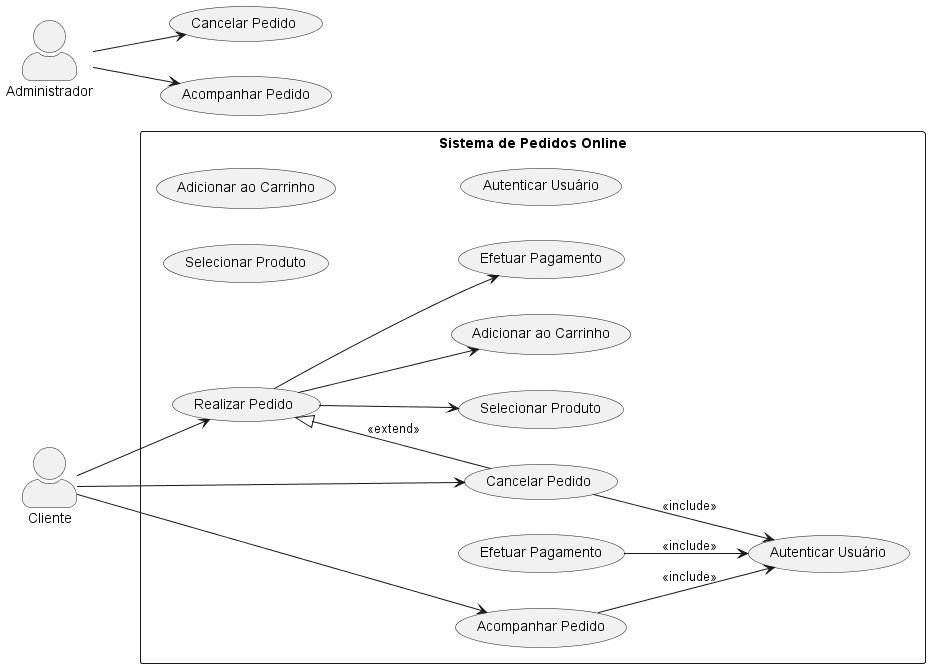

The diagram above was rendered by PlantUML. Its source (embedded in the PNG):
@startuml
left to right direction
skinparam packageStyle rectangle
skinparam actorStyle awesome

' Delimitador do sistema
rectangle "Sistema de Pedidos Online" {
    
    ' Casos de uso principais
    (Realizar Pedido) as RP
    (Selecionar Produto) as SP
    (Adicionar ao Carrinho) as AC
    (Efetuar Pagamento) as EP
    (Autenticar Usuário) as AU
    (Acompanhar Pedido) as AP
    (Cancelar Pedido) as CP

    ' Relacionamentos
    RP --> (Selecionar Produto)
    RP --> (Adicionar ao Carrinho)
    RP --> (Efetuar Pagamento)

    EP --> (Autenticar Usuário) : <<include>>
    CP --> (Autenticar Usuário) : <<include>>
    AP --> (Autenticar Usuário) : <<include>>
    RP <|-- CP : <<extend>>
}

' Atores
actor Cliente
actor Administrador

' Relacionamentos com atores
Cliente --> RP
Cliente --> AP
Cliente --> CP

Administrador --> (Cancelar Pedido)
Administrador --> (Acompanhar Pedido)

@enduml